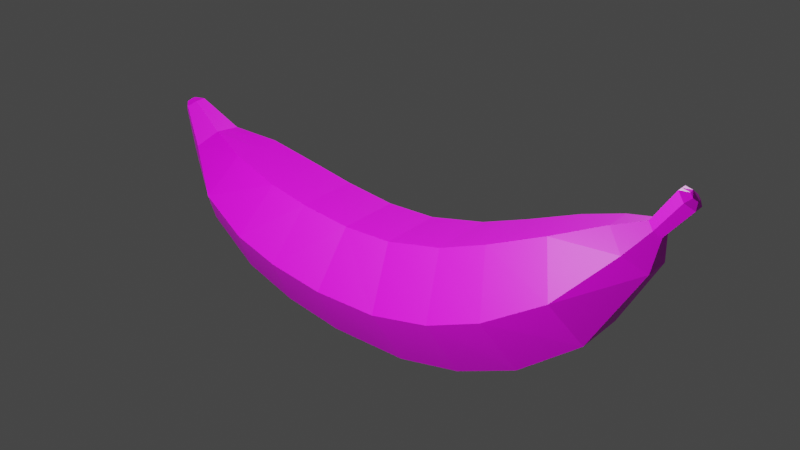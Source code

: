 # Source: banana.blend  (saved by Blender 2.90.8; exported with 4.5.12 LTS)
import bpy
from mathutils import Matrix  # noqa: F401  (used for matrix-valued properties, if any)

bpy.ops.wm.read_factory_settings(use_empty=True)
scene = bpy.context.scene
scene.name = 'Scene'

# ---- collections
col_collection = bpy.data.collections.new('Collection'); scene.collection.children.link(col_collection)

# ---- images (referenced by path relative to the original .blend; pixels are not part of the script)
import os
ASSET_DIR = os.environ.get("B2B_ASSET_DIR", "")  # directory of the original .blend (textures are referenced by path, not embedded)
HERE = os.path.dirname(os.path.abspath(__file__))  # packed textures are extracted next to this script under _unpacked/

def load_image(name, relpath, width, height, colorspace="sRGB"):
    """Load a texture the original file referenced (path relative to the .blend, or extracted next to this script)."""
    p = next((c for c in (os.path.join(HERE, relpath), os.path.join(ASSET_DIR, relpath)) if relpath and os.path.exists(c)), "")
    if p:
        img = bpy.data.images.load(p, check_existing=True)
        img.name = name
    else:  # same state as the original file: an image datablock whose file is absent (Cycles renders it pink)
        img = bpy.data.images.new(name, width, height)
        img.source = "FILE"
        img.filepath = "//" + (relpath or name)
    img.colorspace_settings.name = colorspace
    return img
img_banana_texture_jpeg = load_image('banana texture.jpeg', 'banana texture.jpeg', 1024, 1024, 'sRGB')
img_untitled = load_image('Untitled', 'banana low poly texture.png', 1024, 1024, 'sRGB')

# ---- materials (node trees are filled in below, after node groups)
mat_material_001 = bpy.data.materials.new('Material.001')

# ---- material node trees
mat_material_001.use_nodes = True; mat_material_001.node_tree.nodes.clear()
_N = mat_material_001.node_tree.nodes; _L = mat_material_001.node_tree.links
n0 = _N.new('ShaderNodeBsdfPrincipled'); n0.name = 'Principled BSDF'; n0.location = (10, 300)
n0.distribution = 'GGX'
n0.subsurface_method = 'BURLEY'
n0.inputs[3].default_value = 1.45
n0.inputs[27].default_value = (0.0, 0.0, 0.0, 1.0)
n0.inputs[28].default_value = 1.0
n1 = _N.new('ShaderNodeOutputMaterial'); n1.name = 'Material Output'; n1.location = (300, 300)
n2 = _N.new('ShaderNodeTexImage'); n2.name = 'Image Texture'; n2.location = (-280, 280)
n2.image = img_banana_texture_jpeg
n3 = _N.new('ShaderNodeTexImage'); n3.name = 'Image Texture.001'; n3.location = (-622, 307)
n3.image = img_untitled
_L.new(n0.outputs[0], n1.inputs[0])
_L.new(n2.outputs[0], n0.inputs[0])
n1.is_active_output = True

# ---- world
world_world = bpy.data.worlds.new('World'); scene.world = world_world
world_world.use_nodes = True; world_world.node_tree.nodes.clear()
_N = world_world.node_tree.nodes; _L = world_world.node_tree.links
n0 = _N.new('ShaderNodeOutputWorld'); n0.name = 'World Output'; n0.location = (300, 300)
n1 = _N.new('ShaderNodeBackground'); n1.name = 'Background'; n1.location = (10, 300)
n1.inputs[0].default_value = (0.05088, 0.05088, 0.05088, 1.0)
_L.new(n1.outputs[0], n0.inputs[0])
n0.is_active_output = True
world_world.color = (0.05088, 0.05088, 0.05088)
world_world.use_sun_shadow = False
world_world.sun_shadow_jitter_overblur = 0.0

# ---- lights
light_point = bpy.data.lights.new('Point', 'POINT')
light_point.transmission_factor = 0.0
light_point.energy = 635.7
light_point.shadow_soft_size = 0.25
light_point.shadow_maximum_resolution = 0.006
light_point.use_absolute_resolution = True
light_point_001 = bpy.data.lights.new('Point.001', 'POINT')
light_point_001.transmission_factor = 0.0
light_point_001.energy = 635.7
light_point_001.shadow_soft_size = 0.25
light_point_001.shadow_maximum_resolution = 0.006
light_point_001.use_absolute_resolution = True

# ---- meshes
me_cylinder = bpy.data.meshes.new('Cylinder')
me_cylinder.from_pydata([(-0.009801, 0.5, 0.2675), (0.4197, 0.25, 0.3273), (0.4197, -0.25, 0.3273), (-0.009801, -0.5, 0.2675), (-0.4395, -0.2501, 0.2087), (-0.4395, 0.2499, 0.2087), (0.3124, 0.25, 0.8432), (-0.1127, 0.5, 0.7534), (0.3124, -0.25, 0.8432), (-0.1127, -0.5, 0.7534), (-0.5378, -0.25, 0.6636), (-0.5378, 0.25, 0.6636), (0.1157, 0.24, 1.326), (-0.2777, 0.4799, 1.18), (0.1157, -0.24, 1.326), (-0.2777, -0.4799, 1.18), (-0.6711, -0.24, 1.034), (-0.6711, 0.24, 1.034), (-0.2207, 0.2006, 1.792), (-0.5354, 0.4011, 1.631), (-0.2207, -0.2006, 1.792), (-0.5354, -0.4011, 1.631), (-0.85, -0.2006, 1.471), (-0.85, 0.2006, 1.471), (-0.7761, 0.1005, 2.135), (-0.8871, 0.201, 1.989), (-0.7761, -0.1005, 2.135), (-0.8871, -0.201, 1.989), (-0.998, -0.1005, 1.842), (-0.998, 0.1005, 1.842), (-1.255, 0.01604, 2.346), (-1.275, 0.03436, 2.319), (-1.255, -0.01824, 2.346), (-1.275, -0.03656, 2.319), (-1.296, -0.01824, 2.293), (-1.296, 0.01604, 2.293), (-1.207, 0.04182, 2.348), (-1.253, 0.08364, 2.288), (-1.207, -0.04182, 2.348), (-1.253, -0.08364, 2.288), (-1.299, -0.04182, 2.227), (-1.299, 0.04182, 2.227), (-1.299, -4.843e-08, 2.227), (-0.00406, 0.4989, -0.2583), (-0.998, -5.96e-08, 1.842), (0.4211, 0.2496, -0.3229), (-0.85, -1.49e-08, 1.471), (0.4211, -0.2504, -0.3229), (-0.6711, -2.98e-08, 1.034), (-0.004109, -0.5011, -0.2582), (-0.5378, 0.0, 0.6636), (-0.427, -0.2519, -0.1924), (-0.4395, -8.073e-05, 0.2087), (-0.427, 0.2481, -0.1924), (0.344, 0.2457, -0.8128), (-0.06766, 0.4933, -0.7096), (0.3439, -0.2543, -0.8127), (-0.06769, -0.5065, -0.71), (-0.4715, -0.2572, -0.6074), (-0.4756, 0.2408, -0.6044), (0.2063, 0.2264, -1.244), (-0.1726, 0.4636, -1.083), (0.2067, -0.2533, -1.245), (-0.1623, -0.491, -1.091), (-0.5282, -0.2476, -0.9404), (-0.5391, 0.2271, -0.9326), (-0.05562, 0.18, -1.666), (-0.3454, 0.3885, -1.514), (-0.05109, -0.218, -1.67), (-0.3275, -0.4012, -1.527), (-0.6093, -0.182, -1.388), (-0.6204, 0.2077, -1.374), (-0.458, 0.1121, -2.004), (-0.5562, 0.2134, -1.856), (-0.4579, -0.08535, -2.008), (-0.5674, -0.1781, -1.873), (-0.6842, -0.07212, -1.739), (-0.6679, 0.121, -1.723), (-0.8258, -0.003657, -2.125), (-0.8446, 0.01467, -2.098), (-0.8225, -0.03788, -2.124), (-0.8399, -0.05584, -2.098), (-0.8604, -0.03748, -2.071), (-0.8632, -0.003339, -2.072), (-0.7764, 0.03419, -2.124), (-0.8164, 0.07633, -2.062), (-0.7752, -0.04913, -2.124), (-0.8145, -0.08995, -2.063), (-0.8573, -0.04729, -2.003), (-0.8579, 0.03567, -2.002), (-1.304, 0.007693, 2.295), (-0.427, -0.001944, -0.1924), (-0.4736, -0.008188, -0.6059), (-0.5337, -0.01029, -0.9365), (-0.6149, 0.01286, -1.381), (-0.6761, 0.02442, -1.731), (-0.8576, -0.005811, -2.002), (-0.8618, -0.02041, -2.071), (0.4197, -2.98e-08, 0.3273), (0.3124, -2.98e-08, 0.8432), (0.1157, -4.47e-08, 1.326), (-0.2207, -5.96e-08, 1.792), (-0.7761, -8.196e-08, 2.135), (-1.207, -5.588e-08, 2.348), (-1.255, -0.001101, 2.346), (0.4211, -0.0004488, -0.3229), (0.344, -0.004267, -0.8127), (0.2065, -0.01344, -1.245), (-0.05336, -0.01897, -1.668), (-0.458, 0.01339, -2.006), (-0.7758, -0.007468, -2.124), (-0.8242, -0.02077, -2.125), (-1.069, -0.03952, 2.064), (-1.069, 0.02925, 2.064), (-0.9935, -0.03952, 2.164), (-1.031, -0.0739, 2.114), (-1.031, 0.06363, 2.114), (-0.9935, 0.02925, 2.164), (-1.069, -0.005136, 2.064), (-0.9935, -0.005136, 2.164)], [], [(53, 59, 92, 91), (71, 77, 95, 94), (98, 2, 47, 105), (53, 5, 0, 43), (98, 1, 6, 99), (3, 4, 51, 49), (59, 65, 93, 92), (7, 11, 17, 13), (52, 4, 10, 50), (1, 0, 7, 6), (3, 2, 8, 9), (0, 5, 11, 7), (4, 3, 9, 10), (48, 16, 22, 46), (10, 9, 15, 16), (99, 6, 12, 100), (50, 10, 16, 48), (9, 8, 14, 15), (6, 7, 13, 12), (19, 23, 29, 25), (15, 14, 20, 21), (12, 13, 19, 18), (13, 17, 23, 19), (16, 15, 21, 22), (100, 12, 18, 101), (118, 112, 40, 42), (22, 21, 27, 28), (101, 18, 24, 102), (46, 22, 28, 44), (21, 20, 26, 27), (18, 19, 25, 24), (30, 31, 35, 90, 104), (115, 114, 38, 39), (117, 116, 37, 36), (116, 113, 41, 37), (112, 115, 39, 40), (119, 117, 36, 103), (31, 30, 36, 37), (104, 32, 38, 103), (32, 33, 39, 38), (33, 34, 40, 39), (90, 35, 41, 42), (35, 31, 37, 41), (65, 71, 94, 93), (82, 88, 96, 97), (0, 1, 45, 43), (52, 5, 53, 91), (105, 106, 54, 45), (2, 3, 49, 47), (77, 89, 96, 95), (4, 52, 91, 51), (55, 61, 65, 59), (91, 92, 58, 51), (45, 54, 55, 43), (49, 57, 56, 47), (43, 55, 59, 53), (51, 58, 57, 49), (93, 94, 70, 64), (58, 64, 63, 57), (106, 107, 60, 54), (92, 93, 64, 58), (57, 63, 62, 56), (54, 60, 61, 55), (67, 73, 77, 71), (63, 69, 68, 62), (60, 66, 67, 61), (61, 67, 71, 65), (64, 70, 69, 63), (107, 108, 66, 60), (95, 96, 88, 76), (70, 76, 75, 69), (108, 109, 72, 66), (94, 95, 76, 70), (69, 75, 74, 68), (66, 72, 73, 67), (78, 111, 97, 83, 79), (75, 87, 86, 74), (72, 84, 85, 73), (73, 85, 89, 77), (76, 88, 87, 75), (109, 110, 84, 72), (79, 85, 84, 78), (111, 110, 86, 80), (80, 86, 87, 81), (81, 87, 88, 82), (97, 96, 89, 83), (83, 89, 85, 79), (34, 90, 42, 40), (23, 46, 44, 29), (113, 118, 42, 41), (11, 50, 48, 17), (17, 48, 46, 23), (5, 52, 50, 11), (78, 84, 110, 111), (74, 86, 110, 109), (68, 74, 109, 108), (62, 68, 108, 107), (56, 62, 107, 106), (47, 56, 106, 105), (30, 104, 103, 36), (114, 119, 103, 38), (20, 101, 102, 26), (14, 100, 101, 20), (8, 99, 100, 14), (2, 98, 99, 8), (1, 98, 105, 45), (97, 111, 80, 81, 82), (104, 90, 34, 33, 32), (26, 102, 119, 114), (29, 44, 118, 113), (102, 24, 117, 119), (28, 27, 115, 112), (25, 29, 113, 116), (24, 25, 116, 117), (27, 26, 114, 115), (44, 28, 112, 118)])
_uv = me_cylinder.uv_layers.new(name='UVMap')
_uv.uv.foreach_set('vector', [0.4592, 0.5796, 0.4554, 0.6721, 0.4134, 0.6714, 0.4165, 0.5782, 0.4539, 0.8366, 0.4533, 0.915, 0.4377, 0.9215, 0.4234, 0.8441, 0.3406, 0.5444, 0.3011, 0.5408, 0.2995, 0.4091, 0.3399, 0.405, 0.4592, 0.5796, 0.4601, 0.4883, 0.5435, 0.4827, 0.5409, 0.5931, 0.6621, 0.4749, 0.6218, 0.4769, 0.6121, 0.3719, 0.6522, 0.3611, 0.2238, 0.5343, 0.141, 0.5289, 0.14, 0.4384, 0.2214, 0.4243, 0.4554, 0.6721, 0.4523, 0.744, 0.4132, 0.7464, 0.4134, 0.6714, 0.5367, 0.381, 0.4565, 0.3837, 0.4518, 0.2996, 0.5244, 0.2929, 0.09864, 0.5283, 0.141, 0.5289, 0.1381, 0.6326, 0.09668, 0.631, 0.6218, 0.4769, 0.5435, 0.4827, 0.5367, 0.381, 0.6121, 0.3719, 0.2238, 0.5343, 0.3011, 0.5408, 0.2913, 0.6437, 0.2172, 0.6347, 0.5435, 0.4827, 0.4601, 0.4883, 0.4565, 0.3837, 0.5367, 0.381, 0.141, 0.5289, 0.2238, 0.5343, 0.2172, 0.6347, 0.1381, 0.6326, 0.09591, 0.7164, 0.134, 0.7157, 0.1305, 0.8097, 0.1006, 0.8143, 0.1381, 0.6326, 0.2172, 0.6347, 0.2055, 0.7212, 0.134, 0.7157, 0.6522, 0.3611, 0.6121, 0.3719, 0.5926, 0.2739, 0.6268, 0.2544, 0.09668, 0.631, 0.1381, 0.6326, 0.134, 0.7157, 0.09591, 0.7164, 0.2172, 0.6347, 0.2913, 0.6437, 0.2722, 0.739, 0.2055, 0.7212, 0.6121, 0.3719, 0.5367, 0.381, 0.5244, 0.2929, 0.5926, 0.2739, 0.5048, 0.1998, 0.4472, 0.204, 0.442, 0.1193, 0.4734, 0.1036, 0.2055, 0.7212, 0.2722, 0.739, 0.2399, 0.8333, 0.1871, 0.8128, 0.5926, 0.2739, 0.5244, 0.2929, 0.5048, 0.1998, 0.5586, 0.1777, 0.5244, 0.2929, 0.4518, 0.2996, 0.4472, 0.204, 0.5048, 0.1998, 0.134, 0.7157, 0.2055, 0.7212, 0.1871, 0.8128, 0.1305, 0.8097, 0.6268, 0.2544, 0.5926, 0.2739, 0.5586, 0.1777, 0.5819, 0.1534, 0.1137, 0.9399, 0.1244, 0.9371, 0.1224, 0.981, 0.1168, 0.9843, 0.1305, 0.8097, 0.1871, 0.8128, 0.1577, 0.9081, 0.1265, 0.8933, 0.5819, 0.1534, 0.5586, 0.1777, 0.4994, 0.07707, 0.5093, 0.06172, 0.1006, 0.8143, 0.1305, 0.8097, 0.1265, 0.8933, 0.1107, 0.8956, 0.1871, 0.8128, 0.2399, 0.8333, 0.1834, 0.9332, 0.1577, 0.9081, 0.5586, 0.1777, 0.5048, 0.1998, 0.4734, 0.1036, 0.4994, 0.07707, 0.8017, 0.7474, 0.7966, 0.7404, 0.7964, 0.7304, 0.7985, 0.7282, 0.8053, 0.7465, 0.145, 0.9463, 0.1616, 0.9636, 0.1398, 0.994, 0.1323, 0.9844, 0.4767, 0.04784, 0.4601, 0.06594, 0.4469, 0.02832, 0.4539, 0.01862, 0.4601, 0.06594, 0.4395, 0.07545, 0.437, 0.03162, 0.4469, 0.02832, 0.1244, 0.9371, 0.145, 0.9463, 0.1323, 0.9844, 0.1224, 0.981, 0.4823, 0.03626, 0.4767, 0.04784, 0.4539, 0.01862, 0.4554, 0.01079, 0.7966, 0.7404, 0.8017, 0.7474, 0.7948, 0.7555, 0.7853, 0.7435, 0.8205, 0.7593, 0.8241, 0.7597, 0.8267, 0.7674, 0.8197, 0.7707, 0.8241, 0.7597, 0.8284, 0.7538, 0.836, 0.7547, 0.8267, 0.7674, 0.8284, 0.7538, 0.8289, 0.7452, 0.8392, 0.7381, 0.836, 0.7547, 0.7985, 0.7282, 0.7964, 0.7304, 0.782, 0.7268, 0.7853, 0.7173, 0.7964, 0.7304, 0.7966, 0.7404, 0.7853, 0.7435, 0.782, 0.7268, 0.4523, 0.744, 0.4539, 0.8366, 0.4234, 0.8441, 0.4132, 0.7464, 0.1258, 0.01658, 0.1223, 0.0289, 0.116, 0.02662, 0.1236, 0.01395, 0.5435, 0.4827, 0.6218, 0.4769, 0.6185, 0.6097, 0.5409, 0.5931, 0.4175, 0.4887, 0.4601, 0.4883, 0.4592, 0.5796, 0.4165, 0.5782, 0.6589, 0.6155, 0.6456, 0.7233, 0.6063, 0.7097, 0.6185, 0.6097, 0.3011, 0.5408, 0.2238, 0.5343, 0.2214, 0.4243, 0.2995, 0.4091, 0.4533, 0.915, 0.4498, 0.9833, 0.4442, 0.9874, 0.4377, 0.9215, 0.141, 0.5289, 0.09864, 0.5283, 0.0979, 0.4398, 0.14, 0.4384, 0.5331, 0.6865, 0.5219, 0.7623, 0.4523, 0.744, 0.4554, 0.6721, 0.0979, 0.4398, 0.09591, 0.3478, 0.1373, 0.3462, 0.14, 0.4384, 0.6185, 0.6097, 0.6063, 0.7097, 0.5331, 0.6865, 0.5409, 0.5931, 0.2214, 0.4243, 0.2135, 0.3309, 0.2879, 0.3085, 0.2995, 0.4091, 0.5409, 0.5931, 0.5331, 0.6865, 0.4554, 0.6721, 0.4592, 0.5796, 0.14, 0.4384, 0.1373, 0.3462, 0.2135, 0.3309, 0.2214, 0.4243, 0.09601, 0.2733, 0.09914, 0.1742, 0.1299, 0.179, 0.1347, 0.2745, 0.1373, 0.3462, 0.1347, 0.2745, 0.2034, 0.2548, 0.2135, 0.3309, 0.6456, 0.7233, 0.6218, 0.8182, 0.5873, 0.7963, 0.6063, 0.7097, 0.09591, 0.3478, 0.09601, 0.2733, 0.1347, 0.2745, 0.1373, 0.3462, 0.2135, 0.3309, 0.2034, 0.2548, 0.2667, 0.2214, 0.2879, 0.3085, 0.6063, 0.7097, 0.5873, 0.7963, 0.5219, 0.7623, 0.5331, 0.6865, 0.5058, 0.8489, 0.4841, 0.9291, 0.4533, 0.915, 0.4539, 0.8366, 0.2034, 0.2548, 0.1878, 0.1681, 0.233, 0.136, 0.2667, 0.2214, 0.5873, 0.7963, 0.555, 0.8824, 0.5058, 0.8489, 0.5219, 0.7623, 0.5219, 0.7623, 0.5058, 0.8489, 0.4539, 0.8366, 0.4523, 0.744, 0.1347, 0.2745, 0.1299, 0.179, 0.1878, 0.1681, 0.2034, 0.2548, 0.6218, 0.8182, 0.5788, 0.9091, 0.555, 0.8824, 0.5873, 0.7963, 0.1078, 0.09572, 0.116, 0.02662, 0.1223, 0.0289, 0.1243, 0.09585, 0.1299, 0.179, 0.1243, 0.09585, 0.1583, 0.07781, 0.1878, 0.1681, 0.5788, 0.9091, 0.5132, 0.9766, 0.5051, 0.9597, 0.555, 0.8824, 0.09914, 0.1742, 0.1078, 0.09572, 0.1243, 0.09585, 0.1299, 0.179, 0.1878, 0.1681, 0.1583, 0.07781, 0.1825, 0.04885, 0.233, 0.136, 0.555, 0.8824, 0.5051, 0.9597, 0.4841, 0.9291, 0.5058, 0.8489, 0.4604, 1.004, 0.4596, 1.008, 0.4501, 1.001, 0.4518, 0.9979, 0.4571, 0.9987, 0.1583, 0.07781, 0.1333, 0.02401, 0.1405, 0.0128, 0.1825, 0.04885, 0.5051, 0.9597, 0.4673, 0.9978, 0.4605, 0.9861, 0.4841, 0.9291, 0.4841, 0.9291, 0.4605, 0.9861, 0.4498, 0.9833, 0.4533, 0.915, 0.1243, 0.09585, 0.1223, 0.0289, 0.1333, 0.02401, 0.1583, 0.07781, 0.5132, 0.9766, 0.4681, 1.006, 0.4673, 0.9978, 0.5051, 0.9597, 0.4571, 0.9987, 0.4605, 0.9861, 0.4673, 0.9978, 0.4604, 1.004, 0.1332, 0.006622, 0.1417, 0.003869, 0.1405, 0.0128, 0.1341, 0.01006, 0.1341, 0.01006, 0.1405, 0.0128, 0.1333, 0.02401, 0.1311, 0.01516, 0.1311, 0.01516, 0.1333, 0.02401, 0.1223, 0.0289, 0.1258, 0.01658, 0.4501, 1.001, 0.4442, 0.9874, 0.4498, 0.9833, 0.4518, 0.9979, 0.4518, 0.9979, 0.4498, 0.9833, 0.4605, 0.9861, 0.4571, 0.9987, 0.8289, 0.7452, 0.8247, 0.7407, 0.8361, 0.7287, 0.8392, 0.7381, 0.4472, 0.204, 0.4168, 0.2001, 0.426, 0.1172, 0.442, 0.1193, 0.4395, 0.07545, 0.4288, 0.07273, 0.4315, 0.02826, 0.437, 0.03162, 0.4565, 0.3837, 0.4151, 0.3858, 0.4132, 0.2997, 0.4518, 0.2996, 0.4518, 0.2996, 0.4132, 0.2997, 0.4168, 0.2001, 0.4472, 0.204, 0.4601, 0.4883, 0.4175, 0.4887, 0.4151, 0.3858, 0.4565, 0.3837, 0.4604, 1.004, 0.4673, 0.9978, 0.4681, 1.006, 0.4596, 1.008, 0.1825, 0.04885, 0.1405, 0.0128, 0.1417, 0.003869, 0.1914, 0.03089, 0.233, 0.136, 0.1825, 0.04885, 0.1914, 0.03089, 0.2565, 0.1079, 0.2667, 0.2214, 0.233, 0.136, 0.2565, 0.1079, 0.3034, 0.1992, 0.2879, 0.3085, 0.2667, 0.2214, 0.3034, 0.1992, 0.3279, 0.2967, 0.2995, 0.4091, 0.2879, 0.3085, 0.3279, 0.2967, 0.3399, 0.405, 0.8017, 0.7474, 0.8053, 0.7465, 0.8025, 0.7581, 0.7948, 0.7555, 0.1616, 0.9636, 0.1676, 0.9745, 0.1418, 1.001, 0.1398, 0.994, 0.2399, 0.8333, 0.263, 0.8565, 0.1934, 0.9478, 0.1834, 0.9332, 0.2722, 0.739, 0.3054, 0.7574, 0.263, 0.8565, 0.2399, 0.8333, 0.2913, 0.6437, 0.3292, 0.6545, 0.3054, 0.7574, 0.2722, 0.739, 0.3011, 0.5408, 0.3406, 0.5444, 0.3292, 0.6545, 0.2913, 0.6437, 0.6218, 0.4769, 0.6621, 0.4749, 0.6589, 0.6155, 0.6185, 0.6097, 0.1236, 0.01395, 0.1332, 0.006622, 0.1341, 0.01006, 0.1311, 0.01516, 0.1258, 0.01658, 0.8205, 0.7593, 0.8247, 0.7407, 0.8289, 0.7452, 0.8284, 0.7538, 0.8241, 0.7597, 0.1834, 0.9332, 0.1934, 0.9478, 0.1676, 0.9745, 0.1616, 0.9636, 0.442, 0.1193, 0.426, 0.1172, 0.4288, 0.07273, 0.4395, 0.07545, 0.5093, 0.06172, 0.4994, 0.07707, 0.4767, 0.04784, 0.4823, 0.03626, 0.1265, 0.8933, 0.1577, 0.9081, 0.145, 0.9463, 0.1244, 0.9371, 0.4734, 0.1036, 0.442, 0.1193, 0.4395, 0.07545, 0.4601, 0.06594, 0.4994, 0.07707, 0.4734, 0.1036, 0.4601, 0.06594, 0.4767, 0.04784, 0.1577, 0.9081, 0.1834, 0.9332, 0.1616, 0.9636, 0.145, 0.9463, 0.1107, 0.8956, 0.1265, 0.8933, 0.1244, 0.9371, 0.1137, 0.9399])
me_cylinder.materials.append(mat_material_001)
me_cylinder.use_remesh_fix_poles = True
me_cylinder.use_remesh_preserve_attributes = False
me_cylinder.use_mirror_vertex_groups = False
me_cylinder.update()

# ---- objects
ob_empty = bpy.data.objects.new('Empty', None)
ob_cylinder = bpy.data.objects.new('Cylinder', me_cylinder)
ob_point = bpy.data.objects.new('Point', light_point)
ob_point_001 = bpy.data.objects.new('Point.001', light_point_001)

# ---- transforms, parenting, visibility, modifiers, constraints
ob_empty.location = (0.0, 0.0, 0.0)
ob_empty.rotation_euler = (1.571, -0.0, -0.0)
ob_empty.empty_display_type = 'IMAGE'
ob_empty.empty_display_size = 5.0
ob_empty.show_empty_image_only_axis_aligned = True
ob_empty.empty_image_side = 'FRONT'
ob_empty.lineart.crease_threshold = 0.0
ob_cylinder.location = (0.0, 0.0, -0.5661)
ob_cylinder.rotation_euler = (0.0, 1.571, 0.0)
ob_cylinder.scale = (1.09, 1.0, 1.0)
ob_cylinder.lineart.crease_threshold = 0.0
ob_point.location = (0.3044, -3.131, 1.978)
ob_point.lineart.crease_threshold = 0.0
ob_point_001.location = (0.6138, 4.205, 2.56)
ob_point_001.lineart.crease_threshold = 0.0

# ---- collection membership
col_collection.objects.link(ob_empty)
col_collection.objects.link(ob_cylinder)
col_collection.objects.link(ob_point)
col_collection.objects.link(ob_point_001)

# ---- scene / render settings (as saved in the file)
scene.frame_start = 1; scene.frame_end = 250; scene.frame_set(1)
scene.render.engine = 'CYCLES'
scene.cycles.use_denoising = False
scene.cycles.samples = 128
scene.cycles.sampling_pattern = 'TABULATED_SOBOL'
scene.cycles.use_adaptive_sampling = False
scene.cycles.use_light_tree = False
scene.view_settings.view_transform = 'Filmic'
bpy.context.view_layer.update()

# ---- added for rendering (the .blend has no active camera): camera
cam_auto = bpy.data.cameras.new('AutoCamera')
cam_auto.lens = 50.0
cam_auto.sensor_width = 36.0
cam_auto.clip_end = 1000.0
ob_auto_camera = bpy.data.objects.new('AutoCamera', cam_auto)
scene.collection.objects.link(ob_auto_camera)
ob_auto_camera.location = (4.69687, -5.50564, 3.58341)
ob_auto_camera.rotation_euler = (1.09748, -7.21219e-08, 0.694738)
scene.camera = ob_auto_camera
bpy.context.view_layer.update()
